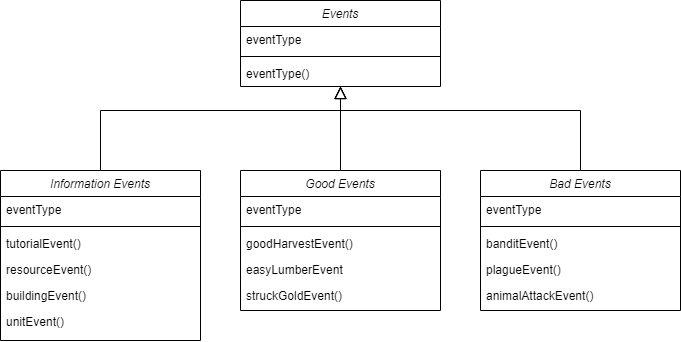

The diagram above was exported from draw.io. Its source (the exported page's mxGraphModel, read from the mxfile embedded in the PNG):
<mxGraphModel dx="1296" dy="619" grid="1" gridSize="10" guides="1" tooltips="1" connect="1" arrows="1" fold="1" page="1" pageScale="1" pageWidth="850" pageHeight="1100" math="0" shadow="0">
  <root>
    <mxCell id="N71_DPPnkuOZrA3771Ko-0" />
    <mxCell id="N71_DPPnkuOZrA3771Ko-1" parent="N71_DPPnkuOZrA3771Ko-0" />
    <mxCell id="QWFA9qRZHVR3GrRuKv24-0" value="Events" style="swimlane;fontStyle=2;align=center;verticalAlign=top;childLayout=stackLayout;horizontal=1;startSize=26;horizontalStack=0;resizeParent=1;resizeLast=0;collapsible=1;marginBottom=0;rounded=0;shadow=0;strokeWidth=1;" vertex="1" parent="N71_DPPnkuOZrA3771Ko-1">
      <mxGeometry x="340" y="30" width="200" height="86" as="geometry">
        <mxRectangle x="230" y="140" width="160" height="26" as="alternateBounds" />
      </mxGeometry>
    </mxCell>
    <mxCell id="igFYsg50hO7l4ssu0pGA-3" value="eventType" style="text;align=left;verticalAlign=top;spacingLeft=4;spacingRight=4;overflow=hidden;rotatable=0;points=[[0,0.5],[1,0.5]];portConstraint=eastwest;" vertex="1" parent="QWFA9qRZHVR3GrRuKv24-0">
      <mxGeometry y="26" width="200" height="26" as="geometry" />
    </mxCell>
    <mxCell id="QWFA9qRZHVR3GrRuKv24-4" value="" style="line;html=1;strokeWidth=1;align=left;verticalAlign=middle;spacingTop=-1;spacingLeft=3;spacingRight=3;rotatable=0;labelPosition=right;points=[];portConstraint=eastwest;" vertex="1" parent="QWFA9qRZHVR3GrRuKv24-0">
      <mxGeometry y="52" width="200" height="8" as="geometry" />
    </mxCell>
    <mxCell id="QWFA9qRZHVR3GrRuKv24-5" value="eventType()" style="text;align=left;verticalAlign=top;spacingLeft=4;spacingRight=4;overflow=hidden;rotatable=0;points=[[0,0.5],[1,0.5]];portConstraint=eastwest;" vertex="1" parent="QWFA9qRZHVR3GrRuKv24-0">
      <mxGeometry y="60" width="200" height="26" as="geometry" />
    </mxCell>
    <mxCell id="zEKzi-0o0QCUNeBA48mS-0" value="Information Events" style="swimlane;fontStyle=2;align=center;verticalAlign=top;childLayout=stackLayout;horizontal=1;startSize=26;horizontalStack=0;resizeParent=1;resizeLast=0;collapsible=1;marginBottom=0;rounded=0;shadow=0;strokeWidth=1;" vertex="1" parent="N71_DPPnkuOZrA3771Ko-1">
      <mxGeometry x="100" y="200" width="200" height="170" as="geometry">
        <mxRectangle x="230" y="140" width="160" height="26" as="alternateBounds" />
      </mxGeometry>
    </mxCell>
    <mxCell id="zEKzi-0o0QCUNeBA48mS-1" value="eventType" style="text;align=left;verticalAlign=top;spacingLeft=4;spacingRight=4;overflow=hidden;rotatable=0;points=[[0,0.5],[1,0.5]];portConstraint=eastwest;" vertex="1" parent="zEKzi-0o0QCUNeBA48mS-0">
      <mxGeometry y="26" width="200" height="26" as="geometry" />
    </mxCell>
    <mxCell id="zEKzi-0o0QCUNeBA48mS-2" value="" style="line;html=1;strokeWidth=1;align=left;verticalAlign=middle;spacingTop=-1;spacingLeft=3;spacingRight=3;rotatable=0;labelPosition=right;points=[];portConstraint=eastwest;" vertex="1" parent="zEKzi-0o0QCUNeBA48mS-0">
      <mxGeometry y="52" width="200" height="8" as="geometry" />
    </mxCell>
    <mxCell id="zEKzi-0o0QCUNeBA48mS-3" value="tutorialEvent()" style="text;align=left;verticalAlign=top;spacingLeft=4;spacingRight=4;overflow=hidden;rotatable=0;points=[[0,0.5],[1,0.5]];portConstraint=eastwest;" vertex="1" parent="zEKzi-0o0QCUNeBA48mS-0">
      <mxGeometry y="60" width="200" height="26" as="geometry" />
    </mxCell>
    <mxCell id="zEKzi-0o0QCUNeBA48mS-19" value="resourceEvent()" style="text;align=left;verticalAlign=top;spacingLeft=4;spacingRight=4;overflow=hidden;rotatable=0;points=[[0,0.5],[1,0.5]];portConstraint=eastwest;" vertex="1" parent="zEKzi-0o0QCUNeBA48mS-0">
      <mxGeometry y="86" width="200" height="26" as="geometry" />
    </mxCell>
    <mxCell id="zEKzi-0o0QCUNeBA48mS-20" value="buildingEvent()" style="text;align=left;verticalAlign=top;spacingLeft=4;spacingRight=4;overflow=hidden;rotatable=0;points=[[0,0.5],[1,0.5]];portConstraint=eastwest;" vertex="1" parent="zEKzi-0o0QCUNeBA48mS-0">
      <mxGeometry y="112" width="200" height="26" as="geometry" />
    </mxCell>
    <mxCell id="zEKzi-0o0QCUNeBA48mS-21" value="unitEvent()" style="text;align=left;verticalAlign=top;spacingLeft=4;spacingRight=4;overflow=hidden;rotatable=0;points=[[0,0.5],[1,0.5]];portConstraint=eastwest;" vertex="1" parent="zEKzi-0o0QCUNeBA48mS-0">
      <mxGeometry y="138" width="200" height="26" as="geometry" />
    </mxCell>
    <mxCell id="zEKzi-0o0QCUNeBA48mS-22" value="Good Events" style="swimlane;fontStyle=2;align=center;verticalAlign=top;childLayout=stackLayout;horizontal=1;startSize=26;horizontalStack=0;resizeParent=1;resizeLast=0;collapsible=1;marginBottom=0;rounded=0;shadow=0;strokeWidth=1;" vertex="1" parent="N71_DPPnkuOZrA3771Ko-1">
      <mxGeometry x="340" y="200" width="200" height="140" as="geometry">
        <mxRectangle x="230" y="140" width="160" height="26" as="alternateBounds" />
      </mxGeometry>
    </mxCell>
    <mxCell id="zEKzi-0o0QCUNeBA48mS-23" value="eventType" style="text;align=left;verticalAlign=top;spacingLeft=4;spacingRight=4;overflow=hidden;rotatable=0;points=[[0,0.5],[1,0.5]];portConstraint=eastwest;" vertex="1" parent="zEKzi-0o0QCUNeBA48mS-22">
      <mxGeometry y="26" width="200" height="26" as="geometry" />
    </mxCell>
    <mxCell id="zEKzi-0o0QCUNeBA48mS-27" value="" style="line;html=1;strokeWidth=1;align=left;verticalAlign=middle;spacingTop=-1;spacingLeft=3;spacingRight=3;rotatable=0;labelPosition=right;points=[];portConstraint=eastwest;" vertex="1" parent="zEKzi-0o0QCUNeBA48mS-22">
      <mxGeometry y="52" width="200" height="8" as="geometry" />
    </mxCell>
    <mxCell id="zEKzi-0o0QCUNeBA48mS-28" value="goodHarvestEvent()" style="text;align=left;verticalAlign=top;spacingLeft=4;spacingRight=4;overflow=hidden;rotatable=0;points=[[0,0.5],[1,0.5]];portConstraint=eastwest;" vertex="1" parent="zEKzi-0o0QCUNeBA48mS-22">
      <mxGeometry y="60" width="200" height="26" as="geometry" />
    </mxCell>
    <mxCell id="zEKzi-0o0QCUNeBA48mS-30" value="easyLumberEvent" style="text;align=left;verticalAlign=top;spacingLeft=4;spacingRight=4;overflow=hidden;rotatable=0;points=[[0,0.5],[1,0.5]];portConstraint=eastwest;" vertex="1" parent="zEKzi-0o0QCUNeBA48mS-22">
      <mxGeometry y="86" width="200" height="26" as="geometry" />
    </mxCell>
    <mxCell id="zEKzi-0o0QCUNeBA48mS-29" value="struckGoldEvent()" style="text;align=left;verticalAlign=top;spacingLeft=4;spacingRight=4;overflow=hidden;rotatable=0;points=[[0,0.5],[1,0.5]];portConstraint=eastwest;" vertex="1" parent="zEKzi-0o0QCUNeBA48mS-22">
      <mxGeometry y="112" width="200" height="26" as="geometry" />
    </mxCell>
    <mxCell id="zEKzi-0o0QCUNeBA48mS-32" value="Bad Events" style="swimlane;fontStyle=2;align=center;verticalAlign=top;childLayout=stackLayout;horizontal=1;startSize=26;horizontalStack=0;resizeParent=1;resizeLast=0;collapsible=1;marginBottom=0;rounded=0;shadow=0;strokeWidth=1;" vertex="1" parent="N71_DPPnkuOZrA3771Ko-1">
      <mxGeometry x="580" y="200" width="200" height="140" as="geometry">
        <mxRectangle x="230" y="140" width="160" height="26" as="alternateBounds" />
      </mxGeometry>
    </mxCell>
    <mxCell id="zEKzi-0o0QCUNeBA48mS-33" value="eventType" style="text;align=left;verticalAlign=top;spacingLeft=4;spacingRight=4;overflow=hidden;rotatable=0;points=[[0,0.5],[1,0.5]];portConstraint=eastwest;" vertex="1" parent="zEKzi-0o0QCUNeBA48mS-32">
      <mxGeometry y="26" width="200" height="26" as="geometry" />
    </mxCell>
    <mxCell id="zEKzi-0o0QCUNeBA48mS-37" value="" style="line;html=1;strokeWidth=1;align=left;verticalAlign=middle;spacingTop=-1;spacingLeft=3;spacingRight=3;rotatable=0;labelPosition=right;points=[];portConstraint=eastwest;" vertex="1" parent="zEKzi-0o0QCUNeBA48mS-32">
      <mxGeometry y="52" width="200" height="8" as="geometry" />
    </mxCell>
    <mxCell id="zEKzi-0o0QCUNeBA48mS-38" value="banditEvent()" style="text;align=left;verticalAlign=top;spacingLeft=4;spacingRight=4;overflow=hidden;rotatable=0;points=[[0,0.5],[1,0.5]];portConstraint=eastwest;" vertex="1" parent="zEKzi-0o0QCUNeBA48mS-32">
      <mxGeometry y="60" width="200" height="26" as="geometry" />
    </mxCell>
    <mxCell id="zEKzi-0o0QCUNeBA48mS-39" value="plagueEvent()" style="text;align=left;verticalAlign=top;spacingLeft=4;spacingRight=4;overflow=hidden;rotatable=0;points=[[0,0.5],[1,0.5]];portConstraint=eastwest;" vertex="1" parent="zEKzi-0o0QCUNeBA48mS-32">
      <mxGeometry y="86" width="200" height="26" as="geometry" />
    </mxCell>
    <mxCell id="zEKzi-0o0QCUNeBA48mS-40" value="animalAttackEvent()" style="text;align=left;verticalAlign=top;spacingLeft=4;spacingRight=4;overflow=hidden;rotatable=0;points=[[0,0.5],[1,0.5]];portConstraint=eastwest;" vertex="1" parent="zEKzi-0o0QCUNeBA48mS-32">
      <mxGeometry y="112" width="200" height="26" as="geometry" />
    </mxCell>
    <mxCell id="igFYsg50hO7l4ssu0pGA-0" value="" style="endArrow=block;endSize=10;endFill=0;shadow=0;strokeWidth=1;rounded=0;edgeStyle=elbowEdgeStyle;elbow=vertical;exitX=0.5;exitY=0;exitDx=0;exitDy=0;entryX=0.5;entryY=1;entryDx=0;entryDy=0;" edge="1" parent="N71_DPPnkuOZrA3771Ko-1" source="zEKzi-0o0QCUNeBA48mS-32" target="QWFA9qRZHVR3GrRuKv24-0">
      <mxGeometry width="160" relative="1" as="geometry">
        <mxPoint x="660" y="90" as="sourcePoint" />
        <mxPoint x="760" y="20" as="targetPoint" />
        <Array as="points">
          <mxPoint x="550" y="140" />
        </Array>
      </mxGeometry>
    </mxCell>
    <mxCell id="igFYsg50hO7l4ssu0pGA-1" value="" style="endArrow=block;endSize=10;endFill=0;shadow=0;strokeWidth=1;rounded=0;edgeStyle=elbowEdgeStyle;elbow=vertical;exitX=0.5;exitY=0;exitDx=0;exitDy=0;entryX=0.5;entryY=1;entryDx=0;entryDy=0;" edge="1" parent="N71_DPPnkuOZrA3771Ko-1" source="zEKzi-0o0QCUNeBA48mS-22" target="QWFA9qRZHVR3GrRuKv24-0">
      <mxGeometry width="160" relative="1" as="geometry">
        <mxPoint x="630" y="100" as="sourcePoint" />
        <mxPoint x="730" y="30" as="targetPoint" />
        <Array as="points">
          <mxPoint x="440" y="130" />
        </Array>
      </mxGeometry>
    </mxCell>
    <mxCell id="igFYsg50hO7l4ssu0pGA-2" value="" style="endArrow=block;endSize=10;endFill=0;shadow=0;strokeWidth=1;rounded=0;edgeStyle=elbowEdgeStyle;elbow=vertical;exitX=0.5;exitY=0;exitDx=0;exitDy=0;entryX=0.5;entryY=1;entryDx=0;entryDy=0;" edge="1" parent="N71_DPPnkuOZrA3771Ko-1" source="zEKzi-0o0QCUNeBA48mS-0" target="QWFA9qRZHVR3GrRuKv24-0">
      <mxGeometry width="160" relative="1" as="geometry">
        <mxPoint x="50" y="150" as="sourcePoint" />
        <mxPoint x="170" y="80" as="targetPoint" />
        <Array as="points">
          <mxPoint x="320" y="140" />
        </Array>
      </mxGeometry>
    </mxCell>
  </root>
</mxGraphModel>